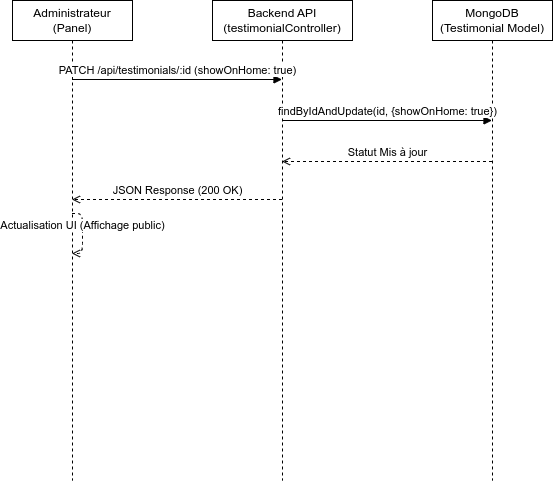

The diagram above was exported from draw.io. Its source (the exported page's mxGraphModel, read from the mxfile embedded in the PNG):
<mxGraphModel dx="1156" dy="795" grid="1" gridSize="10" guides="1" tooltips="1" connect="1" arrows="1" fold="1" page="1" pageScale="1" pageWidth="827" pageHeight="1169" math="0" shadow="0">
  <root>
    <mxCell id="0" />
    <mxCell id="1" parent="0" />
    <mxCell id="admin" value="Administrateur&#10;(Panel)" style="shape=umlLifeline;perimeter=lifelinePerimeter;whiteSpace=wrap;html=1;container=1;collapsible=0;recursiveResize=0;outlineConnect=0;" parent="1" vertex="1">
      <mxGeometry x="40" y="40" width="120" height="480" as="geometry" />
    </mxCell>
    <mxCell id="api" value="Backend API&#10;(testimonialController)" style="shape=umlLifeline;perimeter=lifelinePerimeter;whiteSpace=wrap;html=1;container=1;collapsible=0;recursiveResize=0;outlineConnect=0;" parent="1" vertex="1">
      <mxGeometry x="240" y="40" width="140" height="480" as="geometry" />
    </mxCell>
    <mxCell id="db" value="MongoDB&#10;(Testimonial Model)" style="shape=umlLifeline;perimeter=lifelinePerimeter;whiteSpace=wrap;html=1;container=1;collapsible=0;recursiveResize=0;outlineConnect=0;" parent="1" vertex="1">
      <mxGeometry x="460" y="40" width="120" height="480" as="geometry" />
    </mxCell>
    <mxCell id="t1" value="PATCH /api/testimonials/:id (showOnHome: true)" style="verticalAlign=bottom;endArrow=block;html=1;" parent="1" edge="1">
      <mxGeometry relative="1" as="geometry">
        <mxPoint x="99.5" y="119" as="sourcePoint" />
        <mxPoint x="309.5" y="119" as="targetPoint" />
      </mxGeometry>
    </mxCell>
    <mxCell id="t2" value="findByIdAndUpdate(id, {showOnHome: true})" style="verticalAlign=bottom;endArrow=block;html=1;" parent="1" edge="1">
      <mxGeometry relative="1" as="geometry">
        <mxPoint x="309.5" y="160" as="sourcePoint" />
        <mxPoint x="519.5" y="160" as="targetPoint" />
      </mxGeometry>
    </mxCell>
    <mxCell id="t3" value="Statut Mis à jour" style="verticalAlign=bottom;endArrow=open;dashed=1;html=1;" parent="1" edge="1">
      <mxGeometry relative="1" as="geometry">
        <mxPoint x="519.5" y="201" as="sourcePoint" />
        <mxPoint x="309.5" y="201" as="targetPoint" />
      </mxGeometry>
    </mxCell>
    <mxCell id="t4" value="JSON Response (200 OK)" style="verticalAlign=bottom;endArrow=open;dashed=1;html=1;" parent="1" edge="1">
      <mxGeometry relative="1" as="geometry">
        <mxPoint x="309.5" y="239" as="sourcePoint" />
        <mxPoint x="99.5" y="239" as="targetPoint" />
      </mxGeometry>
    </mxCell>
    <mxCell id="t5" value="Actualisation UI (Affichage public)" style="verticalAlign=bottom;endArrow=open;dashed=1;html=1;" parent="1" edge="1">
      <mxGeometry relative="1" as="geometry">
        <Array as="points">
          <mxPoint x="110" y="253" />
          <mxPoint x="110" y="293" />
        </Array>
        <mxPoint x="99.5" y="253" as="sourcePoint" />
        <mxPoint x="99.5" y="293" as="targetPoint" />
      </mxGeometry>
    </mxCell>
  </root>
</mxGraphModel>